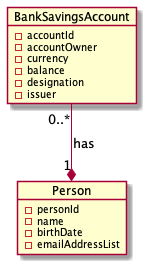

The diagram above was rendered by PlantUML. Its source (embedded in the PNG):
@startuml
hide empty members

object Person {
- personId
- name
- birthDate
- emailAddressList
  }
  
BankSavingsAccount "0..*" --* "1" Person : has

object BankSavingsAccount {
- accountId
- accountOwner
- currency
- balance
- designation
- issuer
  }
  
@enduml